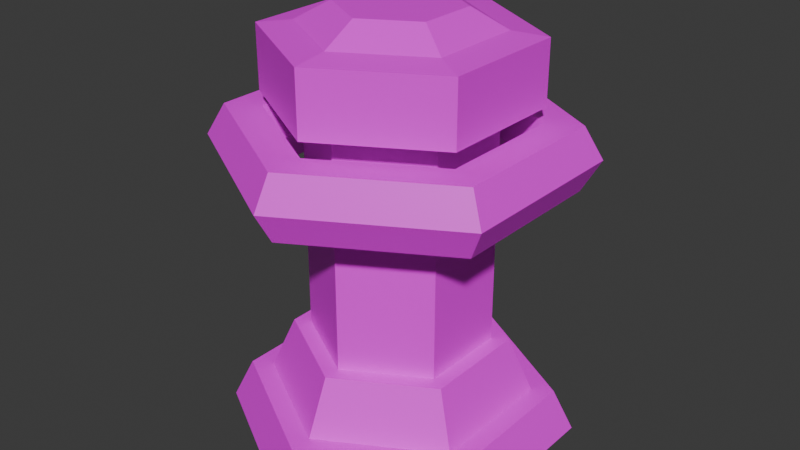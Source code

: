 # Source: ElectricTower.blend  (saved by Blender 4.2.66; exported with 4.5.12 LTS)
import bpy
from mathutils import Matrix  # noqa: F401  (used for matrix-valued properties, if any)

bpy.ops.wm.read_factory_settings(use_empty=True)
scene = bpy.context.scene
scene.name = 'Scene'

# ---- collections
col_collection = bpy.data.collections.new('Collection'); scene.collection.children.link(col_collection)

# ---- images (referenced by path relative to the original .blend; pixels are not part of the script)
import os
ASSET_DIR = os.environ.get("B2B_ASSET_DIR", "")  # directory of the original .blend (textures are referenced by path, not embedded)
HERE = os.path.dirname(os.path.abspath(__file__))  # packed textures are extracted next to this script under _unpacked/

def load_image(name, relpath, width, height, colorspace="sRGB"):
    """Load a texture the original file referenced (path relative to the .blend, or extracted next to this script)."""
    p = next((c for c in (os.path.join(HERE, relpath), os.path.join(ASSET_DIR, relpath)) if relpath and os.path.exists(c)), "")
    if p:
        img = bpy.data.images.load(p, check_existing=True)
        img.name = name
    else:  # same state as the original file: an image datablock whose file is absent (Cycles renders it pink)
        img = bpy.data.images.new(name, width, height)
        img.source = "FILE"
        img.filepath = "//" + (relpath or name)
    img.colorspace_settings.name = colorspace
    return img
img_head_base_color = load_image('Head Base Color', 'Head Base Color.png', 1024, 1024, 'sRGB')

# ---- materials (node trees are filled in below, after node groups)
mat_material_001 = bpy.data.materials.new('Material.001')

# ---- material node trees
mat_material_001.use_nodes = True; mat_material_001.node_tree.nodes.clear()
_N = mat_material_001.node_tree.nodes; _L = mat_material_001.node_tree.links
n0 = _N.new('ShaderNodeBsdfPrincipled'); n0.name = 'Principled BSDF'; n0.location = (10, 300)
n1 = _N.new('ShaderNodeOutputMaterial'); n1.name = 'Material Output'; n1.location = (300, 300)
n2 = _N.new('ShaderNodeTexImage'); n2.name = 'Image Texture'; n2.location = (-280, 280)
n2.image = img_head_base_color
n2.interpolation = 'Closest'
_L.new(n0.outputs[0], n1.inputs[0])
_L.new(n2.outputs[0], n0.inputs[0])
n1.is_active_output = True

# ---- world
world_world = bpy.data.worlds.new('World'); scene.world = world_world
world_world.use_nodes = True; world_world.node_tree.nodes.clear()
_N = world_world.node_tree.nodes; _L = world_world.node_tree.links
n0 = _N.new('ShaderNodeOutputWorld'); n0.name = 'World Output'; n0.location = (300, 300)
n1 = _N.new('ShaderNodeBackground'); n1.name = 'Background'; n1.location = (10, 300)
n1.inputs[0].default_value = (0.05088, 0.05088, 0.05088, 1.0)
_L.new(n1.outputs[0], n0.inputs[0])
n0.is_active_output = True
world_world.color = (0.05088, 0.05088, 0.05088)
world_world.sun_shadow_jitter_overblur = 0.0

# ---- meshes
me_cylinder = bpy.data.meshes.new('Cylinder')
me_cylinder.from_pydata([(0.0, 1.0, -0.1466), (0.0, 0.7545, 0.0941), (0.866, 0.5, -0.1466), (0.6534, 0.3773, 0.0941), (0.866, -0.5, -0.1466), (0.6534, -0.3773, 0.0941), (0.0, -1.0, -0.1466), (0.0, -0.7545, 0.0941), (-0.866, -0.5, -0.1466), (-0.6534, -0.3773, 0.0941), (-0.866, 0.5, -0.1466), (-0.6534, 0.3773, 0.0941), (0.7646, 0.4414, 0.0941), (0.0, 0.8829, 0.0941), (0.7646, -0.4414, 0.0941), (0.0, -0.8829, 0.0941), (-0.7646, -0.4414, 0.0941), (-0.7646, 0.4414, 0.0941), (6.235e-10, 0.5155, 0.412), (0.4465, 0.2578, 0.412), (0.4465, -0.2578, 0.412), (6.235e-10, -0.5155, 0.412), (-0.4465, -0.2578, 0.412), (-0.4465, 0.2578, 0.412), (0.5322, 0.3073, 0.412), (2.608e-10, 0.6145, 0.412), (0.5322, -0.3073, 0.412), (2.608e-10, -0.6145, 0.412), (-0.5322, -0.3073, 0.412), (-0.5322, 0.3073, 0.412), (-0.4465, 0.2578, 1.716), (-0.4465, -0.2578, 1.716), (6.235e-10, -0.5155, 1.716), (0.4465, -0.2578, 1.716), (6.235e-10, 0.5155, 1.716), (0.4465, 0.2578, 1.716), (1.091e-08, 0.7404, 1.797), (-0.6412, 0.3702, 1.797), (-0.6412, -0.3702, 1.797), (1.091e-08, -0.7404, 1.797), (0.6412, -0.3702, 1.797), (0.6412, 0.3702, 1.797), (1.091e-08, 0.7404, 2.159), (-0.6412, 0.3702, 2.159), (-0.6412, -0.3702, 2.159), (1.091e-08, -0.7404, 2.159), (0.6412, -0.3702, 2.159), (0.6412, 0.3702, 2.159), (6.538e-09, 0.5444, 2.183), (-0.4715, 0.2722, 2.183), (-0.4715, -0.2722, 2.183), (6.538e-09, -0.5444, 2.183), (0.4715, -0.2722, 2.183), (0.4715, 0.2722, 2.183), (4.147e-09, 0.3454, 2.294), (-0.2991, 0.1727, 2.294), (-0.2991, -0.1727, 2.294), (4.147e-09, -0.3454, 2.294), (0.2991, -0.1727, 2.294), (0.2991, 0.1727, 2.294)], [], [(0, 13, 12, 2), (2, 12, 14, 4), (4, 14, 15, 6), (6, 15, 16, 8), (9, 7, 27, 28), (8, 16, 17, 10), (10, 17, 13, 0), (0, 2, 4, 6, 8, 10), (1, 3, 12, 13), (3, 5, 14, 12), (5, 7, 15, 14), (7, 9, 16, 15), (9, 11, 17, 16), (11, 1, 13, 17), (5, 3, 24, 26), (11, 9, 28, 29), (7, 5, 26, 27), (3, 1, 25, 24), (1, 11, 29, 25), (18, 19, 24, 25), (19, 20, 26, 24), (20, 21, 27, 26), (21, 22, 28, 27), (22, 23, 29, 28), (23, 18, 25, 29), (23, 22, 31, 30), (33, 35, 41, 40), (21, 20, 33, 32), (19, 18, 34, 35), (18, 23, 30, 34), (22, 21, 32, 31), (20, 19, 35, 33), (40, 41, 47, 46), (31, 32, 39, 38), (34, 30, 37, 36), (35, 34, 36, 41), (32, 33, 40, 39), (30, 31, 38, 37), (47, 42, 48, 53), (38, 39, 45, 44), (36, 37, 43, 42), (41, 36, 42, 47), (39, 40, 46, 45), (37, 38, 44, 43), (53, 48, 54, 59), (45, 46, 52, 51), (43, 44, 50, 49), (46, 47, 53, 52), (44, 45, 51, 50), (42, 43, 49, 48), (59, 54, 55, 56, 57, 58), (51, 52, 58, 57), (49, 50, 56, 55), (52, 53, 59, 58), (50, 51, 57, 56), (48, 49, 55, 54)])
_uv = me_cylinder.uv_layers.new(name='UVMap')
_uv.uv.foreach_set('vector', [0.8576, 0.3821, 0.8365, 0.3715, 0.854, 0.3315, 0.8774, 0.3368, 0.8774, 0.3368, 0.854, 0.3315, 0.854, 0.2514, 0.8774, 0.2461, 0.8774, 0.2461, 0.854, 0.2514, 0.8365, 0.2114, 0.8576, 0.2008, 0.8589, 0.7056, 0.8365, 0.6969, 0.848, 0.6177, 0.872, 0.6159, 0.9243, 0.6042, 0.9144, 0.6718, 0.885, 0.6611, 0.893, 0.606, 0.872, 0.6159, 0.848, 0.6177, 0.8365, 0.5756, 0.8589, 0.5682, 0.8904, 0.2008, 0.9138, 0.2061, 0.9138, 0.2861, 0.8904, 0.2914, 0.8365, 0.1425, 0.8365, 0.05183, 0.915, 0.006506, 0.9935, 0.05183, 0.9935, 0.1425, 0.915, 0.1878, 0.9058, 0.5435, 0.965, 0.5093, 0.9751, 0.5151, 0.9058, 0.5552, 0.965, 0.5093, 0.965, 0.4409, 0.9751, 0.4351, 0.9751, 0.5151, 0.965, 0.4409, 0.9058, 0.4067, 0.9058, 0.3951, 0.9751, 0.4351, 0.9058, 0.4067, 0.8466, 0.4409, 0.8365, 0.4351, 0.9058, 0.3951, 0.8466, 0.4409, 0.8466, 0.5093, 0.8365, 0.5151, 0.8365, 0.4351, 0.8466, 0.5093, 0.9058, 0.5435, 0.9058, 0.5552, 0.8365, 0.5151, 0.8793, 0.7528, 0.8793, 0.8212, 0.8487, 0.8148, 0.8487, 0.7591, 0.9144, 0.5682, 0.9243, 0.6042, 0.893, 0.606, 0.885, 0.5767, 0.8644, 0.7186, 0.8793, 0.7528, 0.8487, 0.7591, 0.8365, 0.7313, 0.8793, 0.8212, 0.8644, 0.8554, 0.8365, 0.8427, 0.8487, 0.8148, 0.116, 0.9049, 0.116, 0.8365, 0.1467, 0.8428, 0.1467, 0.8985, 0.05475, 0.9117, 0.07167, 0.902, 0.103, 0.9201, 0.05475, 0.9479, 0.07167, 0.902, 0.07167, 0.8824, 0.103, 0.8643, 0.103, 0.9201, 0.07167, 0.8824, 0.05475, 0.8727, 0.05475, 0.8365, 0.103, 0.8643, 0.05475, 0.8727, 0.03782, 0.8824, 0.006506, 0.8643, 0.05475, 0.8365, 0.03782, 0.8824, 0.03782, 0.902, 0.006506, 0.9201, 0.006506, 0.8643, 0.03782, 0.902, 0.05475, 0.9117, 0.05475, 0.9479, 0.006506, 0.9201, 0.03782, 0.902, 0.03782, 0.8824, 0.03782, 0.8824, 0.03782, 0.902, 0.07167, 0.8824, 0.07167, 0.902, 0.07167, 0.902, 0.07167, 0.8824, 0.05475, 0.8727, 0.07167, 0.8824, 0.07167, 0.8824, 0.05475, 0.8727, 0.07167, 0.902, 0.05475, 0.9117, 0.05475, 0.9117, 0.07167, 0.902, 0.05475, 0.9117, 0.03782, 0.902, 0.03782, 0.902, 0.05475, 0.9117, 0.03782, 0.8824, 0.05475, 0.8727, 0.05475, 0.8727, 0.03782, 0.8824, 0.07167, 0.8824, 0.07167, 0.902, 0.07167, 0.902, 0.07167, 0.8824, 0.07167, 0.8824, 0.07167, 0.902, 0.07167, 0.902, 0.07167, 0.8824, 0.03782, 0.8824, 0.05475, 0.8727, 0.05475, 0.8727, 0.03782, 0.8824, 0.05475, 0.9117, 0.03782, 0.902, 0.03782, 0.902, 0.05475, 0.9117, 0.07167, 0.902, 0.05475, 0.9117, 0.05475, 0.9117, 0.07167, 0.902, 0.05475, 0.8727, 0.07167, 0.8824, 0.07167, 0.8824, 0.05475, 0.8727, 0.03782, 0.902, 0.03782, 0.8824, 0.03782, 0.8824, 0.03782, 0.902, 0.07167, 0.902, 0.05475, 0.9117, 0.05475, 0.9117, 0.07167, 0.902, 0.03782, 0.8824, 0.05475, 0.8727, 0.05475, 0.8727, 0.03782, 0.8824, 0.05475, 0.9117, 0.03782, 0.902, 0.03782, 0.902, 0.05475, 0.9117, 0.07167, 0.902, 0.05475, 0.9117, 0.05475, 0.9117, 0.07167, 0.902, 0.05475, 0.8727, 0.07167, 0.8824, 0.07167, 0.8824, 0.05475, 0.8727, 0.03782, 0.902, 0.03782, 0.8824, 0.03782, 0.8824, 0.03782, 0.902, 0.07167, 0.902, 0.05475, 0.9117, 0.05475, 0.9117, 0.07167, 0.902, 0.05475, 0.8727, 0.07167, 0.8824, 0.07167, 0.8824, 0.05475, 0.8727, 0.03782, 0.902, 0.03782, 0.8824, 0.03782, 0.8824, 0.03782, 0.902, 0.07167, 0.8824, 0.07167, 0.902, 0.07167, 0.902, 0.07167, 0.8824, 0.03782, 0.8824, 0.05475, 0.8727, 0.05475, 0.8727, 0.03782, 0.8824, 0.05475, 0.9117, 0.03782, 0.902, 0.03782, 0.902, 0.05475, 0.9117, 0.07167, 0.902, 0.05475, 0.9117, 0.03782, 0.902, 0.03782, 0.8824, 0.05475, 0.8727, 0.07167, 0.8824, 0.05475, 0.8727, 0.07167, 0.8824, 0.07167, 0.8824, 0.05475, 0.8727, 0.03782, 0.902, 0.03782, 0.8824, 0.03782, 0.8824, 0.03782, 0.902, 0.07167, 0.8824, 0.07167, 0.902, 0.07167, 0.902, 0.07167, 0.8824, 0.03782, 0.8824, 0.05475, 0.8727, 0.05475, 0.8727, 0.03782, 0.8824, 0.05475, 0.9117, 0.03782, 0.902, 0.03782, 0.902, 0.05475, 0.9117])
me_cylinder.materials.append(mat_material_001)
me_cylinder.update()
me_torus = bpy.data.meshes.new('Torus')
me_torus.from_pydata([(1.25, 0.0, 0.0), (1.125, 0.0, 0.2165), (0.875, 0.0, 0.2165), (0.75, 0.0, 3.062e-17), (0.875, 0.0, -0.2165), (1.125, 0.0, -0.2165), (0.625, 1.083, 0.0), (0.5625, 0.9743, 0.2165), (0.4375, 0.7578, 0.2165), (0.375, 0.6495, 3.062e-17), (0.4375, 0.7578, -0.2165), (0.5625, 0.9743, -0.2165), (-0.625, 1.083, 0.0), (-0.5625, 0.9743, 0.2165), (-0.4375, 0.7578, 0.2165), (-0.375, 0.6495, 3.062e-17), (-0.4375, 0.7578, -0.2165), (-0.5625, 0.9743, -0.2165), (-1.25, 1.093e-07, 0.0), (-1.125, 9.835e-08, 0.2165), (-0.875, 7.649e-08, 0.2165), (-0.75, 6.557e-08, 3.062e-17), (-0.875, 7.649e-08, -0.2165), (-1.125, 9.835e-08, -0.2165), (-0.625, -1.083, 0.0), (-0.5625, -0.9743, 0.2165), (-0.4375, -0.7578, 0.2165), (-0.375, -0.6495, 3.062e-17), (-0.4375, -0.7578, -0.2165), (-0.5625, -0.9743, -0.2165), (0.625, -1.083, 0.0), (0.5625, -0.9743, 0.2165), (0.4375, -0.7578, 0.2165), (0.375, -0.6495, 3.062e-17), (0.4375, -0.7578, -0.2165), (0.5625, -0.9743, -0.2165)], [], [(0, 6, 7, 1), (1, 7, 8, 2), (2, 8, 9, 3), (3, 9, 10, 4), (4, 10, 11, 5), (5, 11, 6, 0), (6, 12, 13, 7), (7, 13, 14, 8), (8, 14, 15, 9), (9, 15, 16, 10), (10, 16, 17, 11), (11, 17, 12, 6), (12, 18, 19, 13), (13, 19, 20, 14), (14, 20, 21, 15), (15, 21, 22, 16), (16, 22, 23, 17), (17, 23, 18, 12), (18, 24, 25, 19), (19, 25, 26, 20), (20, 26, 27, 21), (21, 27, 28, 22), (22, 28, 29, 23), (23, 29, 24, 18), (24, 30, 31, 25), (25, 31, 32, 26), (26, 32, 33, 27), (27, 33, 34, 28), (28, 34, 35, 29), (29, 35, 30, 24), (30, 0, 1, 31), (31, 1, 2, 32), (32, 2, 3, 33), (33, 3, 4, 34), (34, 4, 5, 35), (35, 5, 0, 30)])
_uv = me_torus.uv_layers.new(name='UVMap')
_uv.uv.foreach_set('vector', [0.415, 0.415, 0.5512, 0.415, 0.5512, 0.5512, 0.415, 0.5512, 0.415, 0.5512, 0.5512, 0.5512, 0.5512, 0.6873, 0.415, 0.6873, 0.415, 0.6873, 0.5512, 0.6873, 0.5512, 0.8235, 0.415, 0.8235, 0.415, 0.006506, 0.5512, 0.006506, 0.5512, 0.1427, 0.415, 0.1427, 0.415, 0.1427, 0.5512, 0.1427, 0.5512, 0.2788, 0.415, 0.2788, 0.415, 0.2788, 0.5512, 0.2788, 0.5512, 0.415, 0.415, 0.415, 0.5512, 0.415, 0.6873, 0.415, 0.6873, 0.5512, 0.5512, 0.5512, 0.5512, 0.5512, 0.6873, 0.5512, 0.6873, 0.6873, 0.5512, 0.6873, 0.5512, 0.6873, 0.6873, 0.6873, 0.6873, 0.8235, 0.5512, 0.8235, 0.5512, 0.006506, 0.6873, 0.006506, 0.6873, 0.1427, 0.5512, 0.1427, 0.5512, 0.1427, 0.6873, 0.1427, 0.6873, 0.2788, 0.5512, 0.2788, 0.5512, 0.2788, 0.6873, 0.2788, 0.6873, 0.415, 0.5512, 0.415, 0.6873, 0.415, 0.8235, 0.415, 0.8235, 0.5512, 0.6873, 0.5512, 0.6873, 0.5512, 0.8235, 0.5512, 0.8235, 0.6873, 0.6873, 0.6873, 0.6873, 0.6873, 0.8235, 0.6873, 0.8235, 0.8235, 0.6873, 0.8235, 0.6873, 0.006506, 0.8235, 0.006506, 0.8235, 0.1427, 0.6873, 0.1427, 0.6873, 0.1427, 0.8235, 0.1427, 0.8235, 0.2788, 0.6873, 0.2788, 0.6873, 0.2788, 0.8235, 0.2788, 0.8235, 0.415, 0.6873, 0.415, 0.006506, 0.415, 0.1427, 0.415, 0.1427, 0.5512, 0.006506, 0.5512, 0.006506, 0.5512, 0.1427, 0.5512, 0.1427, 0.6873, 0.006506, 0.6873, 0.006506, 0.6873, 0.1427, 0.6873, 0.1427, 0.8235, 0.006506, 0.8235, 0.006506, 0.006506, 0.1427, 0.006506, 0.1427, 0.1427, 0.006506, 0.1427, 0.006506, 0.1427, 0.1427, 0.1427, 0.1427, 0.2788, 0.006506, 0.2788, 0.006506, 0.2788, 0.1427, 0.2788, 0.1427, 0.415, 0.006506, 0.415, 0.1427, 0.415, 0.2788, 0.415, 0.2788, 0.5512, 0.1427, 0.5512, 0.1427, 0.5512, 0.2788, 0.5512, 0.2788, 0.6873, 0.1427, 0.6873, 0.1427, 0.6873, 0.2788, 0.6873, 0.2788, 0.8235, 0.1427, 0.8235, 0.1427, 0.006506, 0.2788, 0.006506, 0.2788, 0.1427, 0.1427, 0.1427, 0.1427, 0.1427, 0.2788, 0.1427, 0.2788, 0.2788, 0.1427, 0.2788, 0.1427, 0.2788, 0.2788, 0.2788, 0.2788, 0.415, 0.1427, 0.415, 0.2788, 0.415, 0.415, 0.415, 0.415, 0.5512, 0.2788, 0.5512, 0.2788, 0.5512, 0.415, 0.5512, 0.415, 0.6873, 0.2788, 0.6873, 0.2788, 0.6873, 0.415, 0.6873, 0.415, 0.8235, 0.2788, 0.8235, 0.2788, 0.006506, 0.415, 0.006506, 0.415, 0.1427, 0.2788, 0.1427, 0.2788, 0.1427, 0.415, 0.1427, 0.415, 0.2788, 0.2788, 0.2788, 0.2788, 0.2788, 0.415, 0.2788, 0.415, 0.415, 0.2788, 0.415])
me_torus.materials.append(mat_material_001)
me_torus.update()

# ---- objects
ob_base = bpy.data.objects.new('Base', me_cylinder)
ob_torus = bpy.data.objects.new('Torus', me_torus)

# ---- transforms, parenting, visibility, modifiers, constraints
ob_base.location = (0.0, 0.0, 0.0)
ob_torus.location = (0.0, 4.967e-09, 1.531)
ob_torus.rotation_euler = (0.0, -0.0, 1.571)
ob_torus.scale = (0.8332, 0.8332, 0.8332)

# ---- collection membership
col_collection.objects.link(ob_base)
col_collection.objects.link(ob_torus)

# ---- scene / render settings (as saved in the file)
scene.frame_start = 1; scene.frame_end = 250; scene.frame_set(1)
scene.render.engine = 'BLENDER_EEVEE_NEXT'
bpy.context.view_layer.update()

# ---- added for rendering (the .blend has no active camera and no usable light): camera, sun
cam_auto = bpy.data.cameras.new('AutoCamera')
cam_auto.lens = 50.0
cam_auto.sensor_width = 36.0
cam_auto.clip_end = 1000.0
ob_auto_camera = bpy.data.objects.new('AutoCamera', cam_auto)
scene.collection.objects.link(ob_auto_camera)
ob_auto_camera.location = (3.40592, -4.0871, 3.79863)
ob_auto_camera.rotation_euler = (1.09748, -7.21219e-08, 0.694738)
scene.camera = ob_auto_camera
light_auto_sun = bpy.data.lights.new('AutoSun', 'SUN')
light_auto_sun.energy = 3.0
light_auto_sun.angle = 0.0523599
ob_auto_sun = bpy.data.objects.new('AutoSun', light_auto_sun)
scene.collection.objects.link(ob_auto_sun)
ob_auto_sun.rotation_euler = (0.872665, 0.174533, 0.523599)
bpy.context.view_layer.update()
